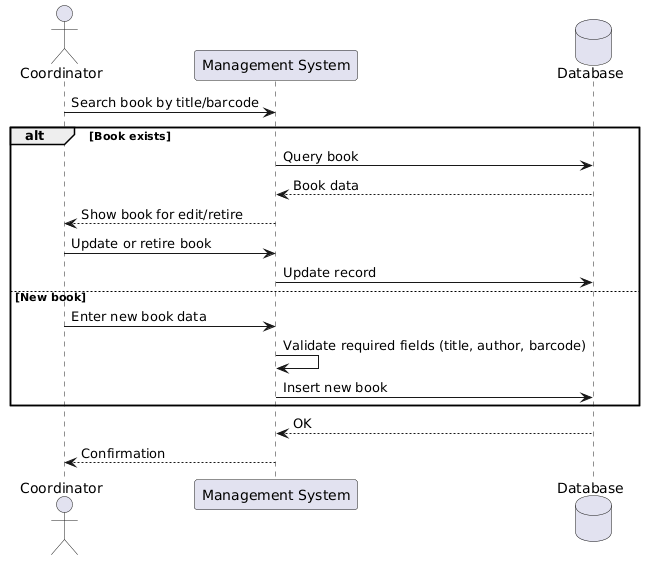

The diagram above was rendered by PlantUML. Its source (embedded in the PNG):
@startuml
actor Coordinator
participant "Management System" as System
database "Database" as DB

Coordinator -> System: Search book by title/barcode

alt Book exists
    System -> DB: Query book
    DB --> System: Book data
    System --> Coordinator: Show book for edit/retire
    Coordinator -> System: Update or retire book
    System -> DB: Update record
else New book
    Coordinator -> System: Enter new book data
    System -> System: Validate required fields (title, author, barcode)
    System -> DB: Insert new book
end
DB --> System: OK
System --> Coordinator: Confirmation
@enduml